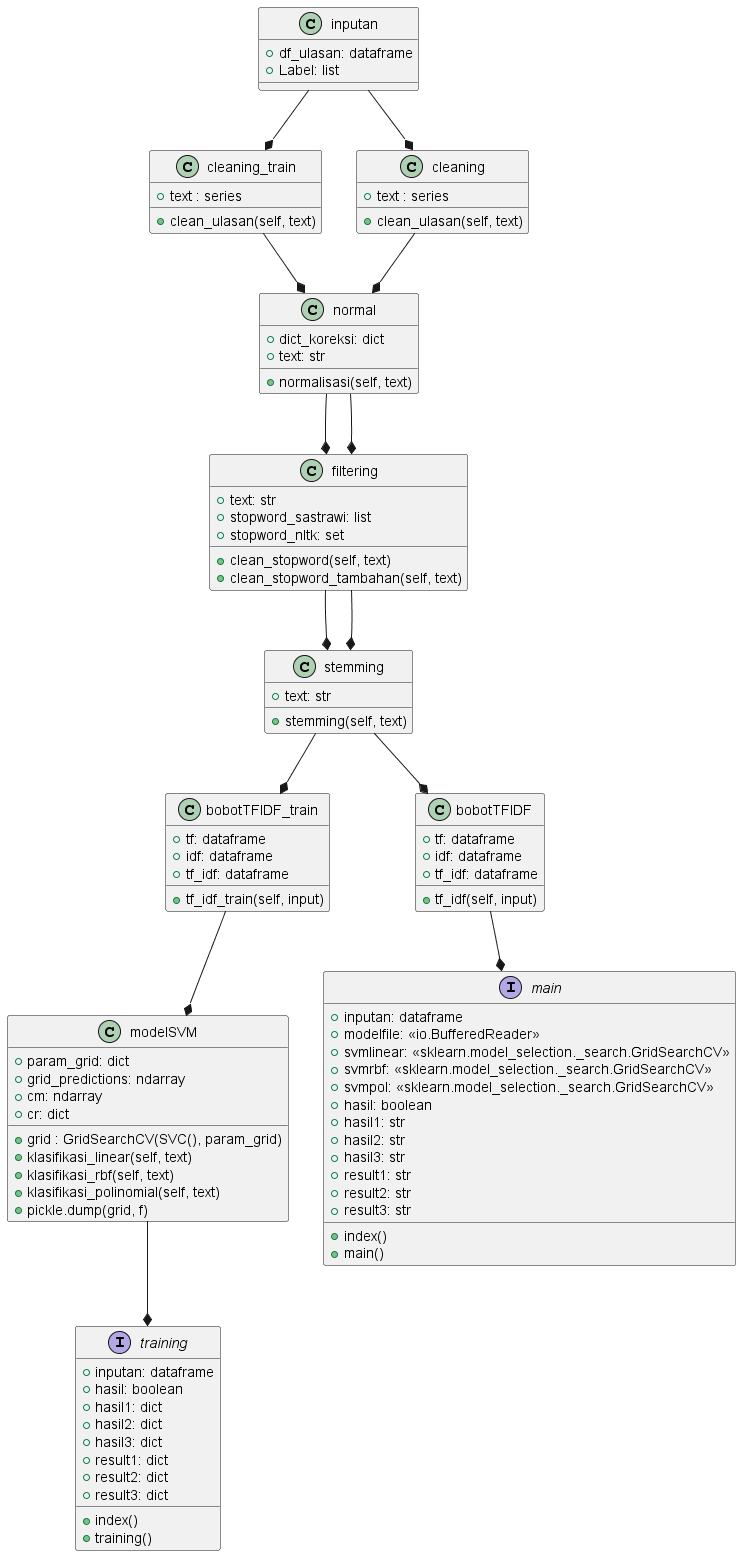

The diagram above was rendered by PlantUML. Its source (embedded in the PNG):
@startuml "Class Diagram"
class inputan{
    + df_ulasan: dataframe
    + Label: list
}
class cleaning_train{
    + text : series
    + clean_ulasan(self, text)
}
class cleaning{
    + text : series
    + clean_ulasan(self, text)
}
class normal{
    + dict_koreksi: dict
    + text: str
    + normalisasi(self, text)
}
class filtering{
    + text: str
    + stopword_sastrawi: list
    + stopword_nltk: set
    + clean_stopword(self, text)
    + clean_stopword_tambahan(self, text)
}
class stemming{
    + text: str
    + stemming(self, text)
}
class bobotTFIDF_train{
    + tf: dataframe
    + idf: dataframe
    + tf_idf: dataframe
    + tf_idf_train(self, input)
}
class bobotTFIDF{
    + tf: dataframe
    + idf: dataframe
    + tf_idf: dataframe
    + tf_idf(self, input)
}
class modelSVM{
    + param_grid: dict
    + grid_predictions: ndarray
    + cm: ndarray
    + cr: dict
    + grid : GridSearchCV(SVC(), param_grid)
    + klasifikasi_linear(self, text)
    + klasifikasi_rbf(self, text)
    + klasifikasi_polinomial(self, text)
    + pickle.dump(grid, f)
}
interface training{
    + inputan: dataframe
    + hasil: boolean
    + hasil1: dict
    + hasil2: dict
    + hasil3: dict
    + result1: dict
    + result2: dict
    + result3: dict
    + index()
    + training()
}
inputan --* cleaning_train
cleaning_train --* normal
normal --* filtering
filtering --* stemming
stemming --* bobotTFIDF_train
bobotTFIDF_train --* modelSVM
modelSVM --* training

interface main{
    + inputan: dataframe
    + modelfile: <<io.BufferedReader>>
    + svmlinear: <<sklearn.model_selection._search.GridSearchCV>>
    + svmrbf: <<sklearn.model_selection._search.GridSearchCV>>
    + svmpol: <<sklearn.model_selection._search.GridSearchCV>>
    + hasil: boolean
    + hasil1: str
    + hasil2: str
    + hasil3: str
    + result1: str
    + result2: str
    + result3: str
    + index()
    + main()
}
inputan --* cleaning
cleaning --* normal
normal --* filtering
filtering --* stemming
stemming --* bobotTFIDF
bobotTFIDF --* main 
@enduml